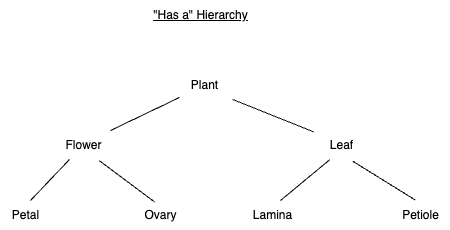

The diagram above was exported from draw.io. Its source (the exported page's mxGraphModel, read from the mxfile embedded in the PNG):
<mxGraphModel dx="1110" dy="572" grid="1" gridSize="10" guides="1" tooltips="1" connect="1" arrows="1" fold="1" page="1" pageScale="1" pageWidth="850" pageHeight="1100" math="0" shadow="0">
  <root>
    <mxCell id="0" />
    <mxCell id="1" parent="0" />
    <mxCell id="5iJMZkNNPRn_Jz1sqUVD-4" value="&lt;u&gt;&quot;Has a&quot; Hierarchy&lt;/u&gt;" style="text;html=1;align=center;verticalAlign=middle;resizable=0;points=[];autosize=1;strokeColor=none;fillColor=none;" vertex="1" parent="1">
      <mxGeometry x="210" y="60" width="120" height="30" as="geometry" />
    </mxCell>
    <mxCell id="5iJMZkNNPRn_Jz1sqUVD-5" value="Plant" style="text;html=1;align=center;verticalAlign=middle;resizable=0;points=[];autosize=1;strokeColor=none;fillColor=none;" vertex="1" parent="1">
      <mxGeometry x="249" y="130" width="50" height="30" as="geometry" />
    </mxCell>
    <mxCell id="5iJMZkNNPRn_Jz1sqUVD-6" value="Flower" style="text;html=1;align=center;verticalAlign=middle;resizable=0;points=[];autosize=1;strokeColor=none;fillColor=none;" vertex="1" parent="1">
      <mxGeometry x="123" y="190" width="60" height="30" as="geometry" />
    </mxCell>
    <mxCell id="5iJMZkNNPRn_Jz1sqUVD-7" value="Leaf" style="text;html=1;align=center;verticalAlign=middle;resizable=0;points=[];autosize=1;strokeColor=none;fillColor=none;" vertex="1" parent="1">
      <mxGeometry x="386" y="190" width="50" height="30" as="geometry" />
    </mxCell>
    <mxCell id="5iJMZkNNPRn_Jz1sqUVD-9" value="Lamina" style="text;html=1;align=center;verticalAlign=middle;resizable=0;points=[];autosize=1;strokeColor=none;fillColor=none;" vertex="1" parent="1">
      <mxGeometry x="312" y="260" width="60" height="30" as="geometry" />
    </mxCell>
    <mxCell id="5iJMZkNNPRn_Jz1sqUVD-10" value="Petiole" style="text;html=1;align=center;verticalAlign=middle;resizable=0;points=[];autosize=1;strokeColor=none;fillColor=none;" vertex="1" parent="1">
      <mxGeometry x="460" y="260" width="60" height="30" as="geometry" />
    </mxCell>
    <mxCell id="5iJMZkNNPRn_Jz1sqUVD-11" value="Petal" style="text;html=1;align=center;verticalAlign=middle;resizable=0;points=[];autosize=1;strokeColor=none;fillColor=none;" vertex="1" parent="1">
      <mxGeometry x="70" y="260" width="50" height="30" as="geometry" />
    </mxCell>
    <mxCell id="5iJMZkNNPRn_Jz1sqUVD-12" value="Ovary" style="text;html=1;align=center;verticalAlign=middle;resizable=0;points=[];autosize=1;strokeColor=none;fillColor=none;" vertex="1" parent="1">
      <mxGeometry x="200" y="260" width="60" height="30" as="geometry" />
    </mxCell>
    <mxCell id="5iJMZkNNPRn_Jz1sqUVD-13" value="" style="endArrow=none;html=1;rounded=0;" edge="1" parent="1" target="5iJMZkNNPRn_Jz1sqUVD-5">
      <mxGeometry width="50" height="50" relative="1" as="geometry">
        <mxPoint x="180" y="190" as="sourcePoint" />
        <mxPoint x="230" y="140" as="targetPoint" />
      </mxGeometry>
    </mxCell>
    <mxCell id="5iJMZkNNPRn_Jz1sqUVD-14" value="" style="endArrow=none;html=1;rounded=0;entryX=1.063;entryY=0.966;entryDx=0;entryDy=0;entryPerimeter=0;exitX=-0.056;exitY=0.047;exitDx=0;exitDy=0;exitPerimeter=0;" edge="1" parent="1" source="5iJMZkNNPRn_Jz1sqUVD-7" target="5iJMZkNNPRn_Jz1sqUVD-5">
      <mxGeometry width="50" height="50" relative="1" as="geometry">
        <mxPoint x="382.5" y="200" as="sourcePoint" />
        <mxPoint x="301.5" y="150" as="targetPoint" />
      </mxGeometry>
    </mxCell>
    <mxCell id="5iJMZkNNPRn_Jz1sqUVD-17" value="" style="endArrow=none;html=1;rounded=0;entryX=0.265;entryY=0.968;entryDx=0;entryDy=0;entryPerimeter=0;" edge="1" parent="1" target="5iJMZkNNPRn_Jz1sqUVD-6">
      <mxGeometry width="50" height="50" relative="1" as="geometry">
        <mxPoint x="100" y="260" as="sourcePoint" />
        <mxPoint x="150" y="222" as="targetPoint" />
      </mxGeometry>
    </mxCell>
    <mxCell id="5iJMZkNNPRn_Jz1sqUVD-18" value="" style="endArrow=none;html=1;rounded=0;exitX=0.405;exitY=-0.014;exitDx=0;exitDy=0;exitPerimeter=0;entryX=0.76;entryY=0.932;entryDx=0;entryDy=0;entryPerimeter=0;" edge="1" parent="1">
      <mxGeometry width="50" height="50" relative="1" as="geometry">
        <mxPoint x="224.29999999999995" y="261.62000000000006" as="sourcePoint" />
        <mxPoint x="168.60000000000002" y="220.00000000000014" as="targetPoint" />
      </mxGeometry>
    </mxCell>
    <mxCell id="5iJMZkNNPRn_Jz1sqUVD-19" value="" style="endArrow=none;html=1;rounded=0;entryX=0.269;entryY=0.968;entryDx=0;entryDy=0;entryPerimeter=0;" edge="1" parent="1" target="5iJMZkNNPRn_Jz1sqUVD-7">
      <mxGeometry width="50" height="50" relative="1" as="geometry">
        <mxPoint x="350" y="260" as="sourcePoint" />
        <mxPoint x="400" y="210" as="targetPoint" />
      </mxGeometry>
    </mxCell>
    <mxCell id="5iJMZkNNPRn_Jz1sqUVD-20" value="" style="endArrow=none;html=1;rounded=0;entryX=0.723;entryY=1.022;entryDx=0;entryDy=0;entryPerimeter=0;exitX=0.414;exitY=-0.014;exitDx=0;exitDy=0;exitPerimeter=0;" edge="1" parent="1" source="5iJMZkNNPRn_Jz1sqUVD-10" target="5iJMZkNNPRn_Jz1sqUVD-7">
      <mxGeometry width="50" height="50" relative="1" as="geometry">
        <mxPoint x="400" y="280" as="sourcePoint" />
        <mxPoint x="450" y="230" as="targetPoint" />
      </mxGeometry>
    </mxCell>
  </root>
</mxGraphModel>